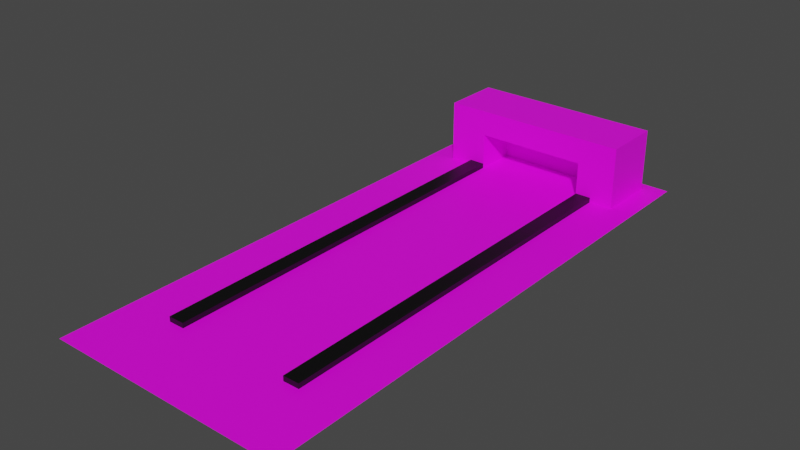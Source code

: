 # Source: bowling_lane_1.blend  (saved by Blender 3.6.11; exported with 4.5.12 LTS)
import bpy
from mathutils import Matrix  # noqa: F401  (used for matrix-valued properties, if any)

bpy.ops.wm.read_factory_settings(use_empty=True)
scene = bpy.context.scene
scene.name = 'Scene'

# ---- collections
col_collection = bpy.data.collections.new('Collection'); scene.collection.children.link(col_collection)

# ---- images (referenced by path relative to the original .blend; pixels are not part of the script)
import os
ASSET_DIR = os.environ.get("B2B_ASSET_DIR", "")  # directory of the original .blend (textures are referenced by path, not embedded)
HERE = os.path.dirname(os.path.abspath(__file__))  # packed textures are extracted next to this script under _unpacked/

def load_image(name, relpath, width, height, colorspace="sRGB"):
    """Load a texture the original file referenced (path relative to the .blend, or extracted next to this script)."""
    p = next((c for c in (os.path.join(HERE, relpath), os.path.join(ASSET_DIR, relpath)) if relpath and os.path.exists(c)), "")
    if p:
        img = bpy.data.images.load(p, check_existing=True)
        img.name = name
    else:  # same state as the original file: an image datablock whose file is absent (Cycles renders it pink)
        img = bpy.data.images.new(name, width, height)
        img.source = "FILE"
        img.filepath = "//" + (relpath or name)
    img.colorspace_settings.name = colorspace
    return img
img_lane_textur = load_image('lane textur', 'lane textur.png', 1024, 1024, 'sRGB')
img_kegelhaus_textur = load_image('kegelhaus textur', 'kegelhaus textur.png', 1024, 1024, 'sRGB')

# ---- materials (node trees are filled in below, after node groups)
mat_lane_mat = bpy.data.materials.new('lane mat')
mat_lane_mat.use_transparent_shadow = False
mat_material_006 = bpy.data.materials.new('Material.006')
mat_material_006.use_transparent_shadow = False
mat_material_005 = bpy.data.materials.new('Material.005')
mat_material_005.use_transparent_shadow = False
mat_kegelhaus_mat = bpy.data.materials.new('kegelhaus mat')
mat_kegelhaus_mat.use_transparent_shadow = False

# ---- material node trees
mat_lane_mat.use_nodes = True; mat_lane_mat.node_tree.nodes.clear()
_N = mat_lane_mat.node_tree.nodes; _L = mat_lane_mat.node_tree.links
n0 = _N.new('ShaderNodeBsdfPrincipled'); n0.name = 'Principled BSDF'; n0.location = (10, 300)
n0.distribution = 'GGX'
n0.subsurface_method = 'RANDOM_WALK_SKIN'
n0.inputs[3].default_value = 1.45
n0.inputs[27].default_value = (0.0, 0.0, 0.0, 1.0)
n0.inputs[28].default_value = 1.0
n1 = _N.new('ShaderNodeOutputMaterial'); n1.name = 'Material Output'; n1.location = (300, 300)
n2 = _N.new('ShaderNodeTexImage'); n2.name = 'Image Texture'; n2.location = (-280, 271)
n2.image = img_lane_textur
_L.new(n0.outputs[0], n1.inputs[0])
_L.new(n2.outputs[0], n0.inputs[0])
n1.is_active_output = True
mat_material_006.use_nodes = True; mat_material_006.node_tree.nodes.clear()
_N = mat_material_006.node_tree.nodes; _L = mat_material_006.node_tree.links
n0 = _N.new('ShaderNodeBsdfPrincipled'); n0.name = 'Principled BSDF'; n0.location = (10, 300)
n0.distribution = 'GGX'
n0.subsurface_method = 'RANDOM_WALK_SKIN'
n0.inputs[0].default_value = (0.0, 0.0, 0.0, 1.0)
n0.inputs[3].default_value = 1.45
n0.inputs[27].default_value = (0.0, 0.0, 0.0, 1.0)
n0.inputs[28].default_value = 1.0
n1 = _N.new('ShaderNodeOutputMaterial'); n1.name = 'Material Output'; n1.location = (300, 300)
_L.new(n0.outputs[0], n1.inputs[0])
n1.is_active_output = True
mat_material_005.use_nodes = True; mat_material_005.node_tree.nodes.clear()
_N = mat_material_005.node_tree.nodes; _L = mat_material_005.node_tree.links
n0 = _N.new('ShaderNodeBsdfPrincipled'); n0.name = 'Principled BSDF'; n0.location = (10, 300)
n0.distribution = 'GGX'
n0.subsurface_method = 'RANDOM_WALK_SKIN'
n0.inputs[0].default_value = (0.0, 0.0, 0.0, 1.0)
n0.inputs[3].default_value = 1.45
n0.inputs[27].default_value = (0.0, 0.0, 0.0, 1.0)
n0.inputs[28].default_value = 1.0
n1 = _N.new('ShaderNodeOutputMaterial'); n1.name = 'Material Output'; n1.location = (300, 300)
_L.new(n0.outputs[0], n1.inputs[0])
n1.is_active_output = True
mat_kegelhaus_mat.use_nodes = True; mat_kegelhaus_mat.node_tree.nodes.clear()
_N = mat_kegelhaus_mat.node_tree.nodes; _L = mat_kegelhaus_mat.node_tree.links
n0 = _N.new('ShaderNodeBsdfPrincipled'); n0.name = 'Principled BSDF'; n0.location = (10, 300)
n0.distribution = 'GGX'
n0.subsurface_method = 'RANDOM_WALK_SKIN'
n0.inputs[3].default_value = 1.45
n0.inputs[27].default_value = (0.0, 0.0, 0.0, 1.0)
n0.inputs[28].default_value = 1.0
n1 = _N.new('ShaderNodeOutputMaterial'); n1.name = 'Material Output'; n1.location = (300, 300)
n2 = _N.new('ShaderNodeTexImage'); n2.name = 'Image Texture'; n2.location = (-280, 271)
n2.image = img_kegelhaus_textur
_L.new(n0.outputs[0], n1.inputs[0])
_L.new(n2.outputs[0], n0.inputs[0])
n1.is_active_output = True

# ---- world
world_world = bpy.data.worlds.new('World'); scene.world = world_world
world_world.use_nodes = True; world_world.node_tree.nodes.clear()
_N = world_world.node_tree.nodes; _L = world_world.node_tree.links
n0 = _N.new('ShaderNodeOutputWorld'); n0.name = 'World Output'; n0.location = (300, 300)
n1 = _N.new('ShaderNodeBackground'); n1.name = 'Background'; n1.location = (10, 300)
n1.inputs[0].default_value = (0.05088, 0.05088, 0.05088, 1.0)
_L.new(n1.outputs[0], n0.inputs[0])
n0.is_active_output = True
world_world.color = (0.05088, 0.05088, 0.05088)
world_world.use_sun_shadow = False
world_world.sun_shadow_jitter_overblur = 0.0

# ---- meshes
me_plane = bpy.data.meshes.new('Plane')
me_plane.from_pydata([(-1.0, -1.0, 0.0), (1.0, -1.0, 0.0), (-1.0, 1.0, 0.0), (1.0, 1.0, 0.0)], [], [(0, 1, 3, 2)])
_uv = me_plane.uv_layers.new(name='UVMap')
_uv.uv.foreach_set('vector', [0.0, 0.0, 1.0, 0.0, 1.0, 1.0, 0.0, 1.0])
me_plane.materials.append(mat_lane_mat)
me_plane.update()
me_cube_001 = bpy.data.meshes.new('Cube.001')
me_cube_001.from_pydata([(-0.5816, -4.837, -0.06061), (-0.5816, -4.837, 0.06061), (-0.5816, 4.837, -0.06061), (-0.5816, 4.837, 0.06061), (-0.1994, -4.837, -0.06061), (-0.1994, -4.837, 0.06061), (-0.1994, 4.837, -0.06061), (-0.1994, 4.837, 0.06061), (-0.5816, -4.837, 0.06061), (-0.5816, 4.837, 0.06061), (-0.1994, 4.837, 0.06061), (-0.1994, -4.837, 0.06061)], [], [(0, 1, 3, 2), (2, 3, 7, 6), (6, 7, 5, 4), (4, 5, 1, 0), (2, 6, 4, 0), (3, 1, 8, 9), (10, 9, 8, 11), (1, 5, 11, 8), (7, 3, 9, 10), (5, 7, 10, 11)])
_uv = me_cube_001.uv_layers.new(name='UVMap')
_uv.uv.foreach_set('vector', [0.375, 0.0, 0.625, 0.0, 0.625, 0.25, 0.375, 0.25, 0.375, 0.25, 0.625, 0.25, 0.625, 0.5, 0.375, 0.5, 0.375, 0.5, 0.625, 0.5, 0.625, 0.75, 0.375, 0.75, 0.375, 0.75, 0.625, 0.75, 0.625, 1.0, 0.375, 1.0, 0.125, 0.5, 0.375, 0.5, 0.375, 0.75, 0.125, 0.75, 0.625, 0.25, 0.625, 0.0, 0.625, 0.0, 0.625, 0.25, 0.625, 0.5, 0.875, 0.5, 0.875, 0.75, 0.625, 0.75, 0.625, 1.0, 0.625, 0.75, 0.625, 0.75, 0.625, 1.0, 0.625, 0.5, 0.625, 0.25, 0.625, 0.25, 0.625, 0.5, 0.625, 0.75, 0.625, 0.5, 0.625, 0.5, 0.625, 0.75])
me_cube_001.materials.append(mat_material_006)
me_cube_001.update()
me_cube_002 = bpy.data.meshes.new('Cube.002')
me_cube_002.from_pydata([(-0.5816, -4.837, -0.06061), (-0.5816, -4.837, 0.06061), (-0.5816, 4.837, -0.06061), (-0.5816, 4.837, 0.06061), (-0.1994, -4.837, -0.06061), (-0.1994, -4.837, 0.06061), (-0.1994, 4.837, -0.06061), (-0.1994, 4.837, 0.06061), (-0.5816, -4.837, 0.06061), (-0.5816, 4.837, 0.06061), (-0.1994, 4.837, 0.06061), (-0.1994, -4.837, 0.06061)], [], [(0, 1, 3, 2), (2, 3, 7, 6), (6, 7, 5, 4), (4, 5, 1, 0), (2, 6, 4, 0), (3, 1, 8, 9), (10, 9, 8, 11), (1, 5, 11, 8), (7, 3, 9, 10), (5, 7, 10, 11)])
_uv = me_cube_002.uv_layers.new(name='UVMap')
_uv.uv.foreach_set('vector', [0.375, 0.0, 0.625, 0.0, 0.625, 0.25, 0.375, 0.25, 0.375, 0.25, 0.625, 0.25, 0.625, 0.5, 0.375, 0.5, 0.375, 0.5, 0.625, 0.5, 0.625, 0.75, 0.375, 0.75, 0.375, 0.75, 0.625, 0.75, 0.625, 1.0, 0.375, 1.0, 0.125, 0.5, 0.375, 0.5, 0.375, 0.75, 0.125, 0.75, 0.625, 0.25, 0.625, 0.0, 0.625, 0.0, 0.625, 0.25, 0.625, 0.5, 0.875, 0.5, 0.875, 0.75, 0.625, 0.75, 0.625, 1.0, 0.625, 0.75, 0.625, 0.75, 0.625, 1.0, 0.625, 0.5, 0.625, 0.25, 0.625, 0.25, 0.625, 0.5, 0.625, 0.75, 0.625, 0.5, 0.625, 0.5, 0.625, 0.75])
me_cube_002.materials.append(mat_material_005)
me_cube_002.update()
me_cube_003 = bpy.data.meshes.new('Cube.003')
me_cube_003.from_pydata([(-0.5863, -1.0, -0.9928), (-0.5863, -1.0, 0.1798), (-1.0, 1.0, -1.0), (-1.0, 1.0, 1.0), (0.5863, -1.0, -0.9928), (0.5863, -1.0, 0.1798), (1.0, 1.0, -1.0), (1.0, 1.0, 1.0), (-1.0, -1.0, -1.0), (-1.0, -1.0, 1.0), (1.0, -1.0, 1.0), (1.0, -1.0, -1.0), (-0.5863, 0.4019, -0.9928), (-0.5863, 0.4019, 0.1798), (0.5863, 0.4019, 0.1798), (0.5863, 0.4019, -0.9928)], [], [(8, 9, 3, 2), (2, 3, 7, 6), (6, 7, 10, 11), (5, 1, 13, 14), (2, 6, 11, 8), (7, 3, 9, 10), (0, 1, 9, 8), (5, 4, 11, 10), (4, 0, 8, 11), (1, 5, 10, 9), (15, 14, 13, 12), (4, 5, 14, 15), (0, 4, 15, 12), (1, 0, 12, 13)])
_uv = me_cube_003.uv_layers.new(name='UVMap')
_uv.uv.foreach_set('vector', [0.375, 0.0, 0.625, 0.0, 0.625, 0.25, 0.375, 0.25, 0.375, 0.25, 0.625, 0.25, 0.625, 0.5, 0.375, 0.5, 0.375, 0.5, 0.625, 0.5, 0.625, 0.75, 0.375, 0.75, 0.5733, 0.8017, 0.5733, 0.9483, 0.5733, 0.9483, 0.5733, 0.8017, 0.125, 0.5, 0.375, 0.5, 0.375, 0.75, 0.125, 0.75, 0.625, 0.5, 0.875, 0.5, 0.875, 0.75, 0.625, 0.75, 0.4267, 0.9483, 0.5733, 0.9483, 0.625, 1.0, 0.375, 1.0, 0.5733, 0.8017, 0.4267, 0.8017, 0.375, 0.75, 0.625, 0.75, 0.4267, 0.8017, 0.4267, 0.9483, 0.375, 1.0, 0.375, 0.75, 0.5733, 0.9483, 0.5733, 0.8017, 0.625, 0.75, 0.625, 1.0, 0.4267, 0.8017, 0.5733, 0.8017, 0.5733, 0.9483, 0.4267, 0.9483, 0.4267, 0.8017, 0.5733, 0.8017, 0.5733, 0.8017, 0.4267, 0.8017, 0.4267, 0.9483, 0.4267, 0.8017, 0.4267, 0.8017, 0.4267, 0.9483, 0.5733, 0.9483, 0.4267, 0.9483, 0.4267, 0.9483, 0.5733, 0.9483])
me_cube_003.materials.append(mat_kegelhaus_mat)
me_cube_003.update()

# ---- objects
ob_plane = bpy.data.objects.new('Plane', me_plane)
ob_cube = bpy.data.objects.new('Cube', me_cube_001)
ob_cube_001 = bpy.data.objects.new('Cube.001', me_cube_002)
ob_cube_002 = bpy.data.objects.new('Cube.002', me_cube_003)

# ---- transforms, parenting, visibility, modifiers, constraints
ob_plane.location = (0.0, 0.0, 0.0)
ob_plane.scale = (2.842, 6.549, 1.0)
ob_cube.location = (1.935, 0.000597, 0.06061)
ob_cube_001.location = (-1.134, 0.000597, 0.06061)
ob_cube_002.location = (0.0, 5.575, 0.7436)
ob_cube_002.scale = (2.289, 0.7201, 0.7489)

# ---- collection membership
col_collection.objects.link(ob_plane)
col_collection.objects.link(ob_cube)
col_collection.objects.link(ob_cube_001)
col_collection.objects.link(ob_cube_002)

# ---- scene / render settings (as saved in the file)
scene.frame_start = 1; scene.frame_end = 250; scene.frame_set(0)
scene.render.engine = 'BLENDER_EEVEE_NEXT'
scene.cycles.sampling_pattern = 'TABULATED_SOBOL'
scene.view_settings.view_transform = 'Filmic'
bpy.context.view_layer.update()

# ---- added for rendering (the .blend has no active camera and no usable light): camera, sun
cam_auto = bpy.data.cameras.new('AutoCamera')
cam_auto.lens = 50.0
cam_auto.sensor_width = 36.0
cam_auto.clip_end = 1000.0
ob_auto_camera = bpy.data.objects.new('AutoCamera', cam_auto)
scene.collection.objects.link(ob_auto_camera)
ob_auto_camera.location = (13.2832, -15.9399, 11.3702)
ob_auto_camera.rotation_euler = (1.09748, -7.21219e-08, 0.694738)
scene.camera = ob_auto_camera
light_auto_sun = bpy.data.lights.new('AutoSun', 'SUN')
light_auto_sun.energy = 3.0
light_auto_sun.angle = 0.0523599
ob_auto_sun = bpy.data.objects.new('AutoSun', light_auto_sun)
scene.collection.objects.link(ob_auto_sun)
ob_auto_sun.rotation_euler = (0.872665, 0.174533, 0.523599)
bpy.context.view_layer.update()
